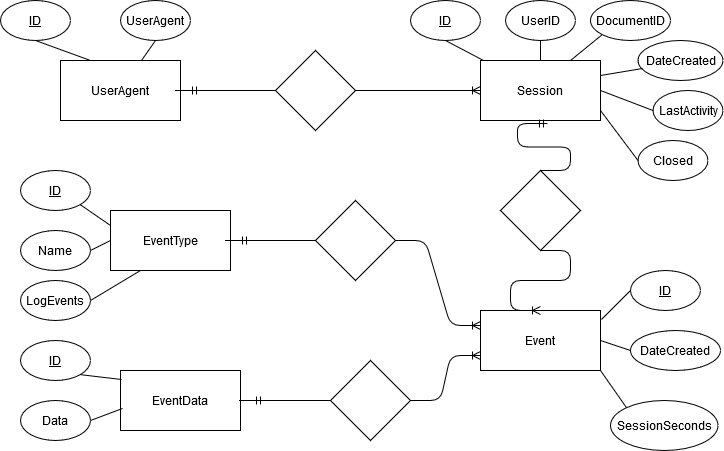

The diagram above was exported from draw.io. Its source (the exported page's mxGraphModel, read from the mxfile embedded in the PNG):
<mxGraphModel dx="868" dy="479" grid="1" gridSize="10" guides="1" tooltips="1" connect="1" arrows="1" fold="1" page="1" pageScale="1" pageWidth="850" pageHeight="1100" math="0" shadow="0">
  <root>
    <mxCell id="0" />
    <mxCell id="1" parent="0" />
    <mxCell id="zsbPZqzzibFCIca72ODZ-1" value="UserAgent" style="rounded=0;whiteSpace=wrap;html=1;" vertex="1" parent="1">
      <mxGeometry x="170" y="70" width="120" height="60" as="geometry" />
    </mxCell>
    <mxCell id="zsbPZqzzibFCIca72ODZ-2" value="&lt;u&gt;ID&lt;/u&gt;" style="ellipse;whiteSpace=wrap;html=1;" vertex="1" parent="1">
      <mxGeometry x="110" y="10" width="70" height="40" as="geometry" />
    </mxCell>
    <mxCell id="zsbPZqzzibFCIca72ODZ-3" value="UserAgent" style="ellipse;whiteSpace=wrap;html=1;" vertex="1" parent="1">
      <mxGeometry x="230" y="10" width="70" height="40" as="geometry" />
    </mxCell>
    <mxCell id="zsbPZqzzibFCIca72ODZ-4" value="" style="endArrow=none;html=1;entryX=0.5;entryY=1;entryDx=0;entryDy=0;exitX=0.25;exitY=0;exitDx=0;exitDy=0;" edge="1" parent="1" source="zsbPZqzzibFCIca72ODZ-1" target="zsbPZqzzibFCIca72ODZ-2">
      <mxGeometry width="50" height="50" relative="1" as="geometry">
        <mxPoint x="400" y="270" as="sourcePoint" />
        <mxPoint x="450" y="220" as="targetPoint" />
      </mxGeometry>
    </mxCell>
    <mxCell id="zsbPZqzzibFCIca72ODZ-5" value="" style="endArrow=none;html=1;entryX=0.5;entryY=1;entryDx=0;entryDy=0;" edge="1" parent="1" source="zsbPZqzzibFCIca72ODZ-1" target="zsbPZqzzibFCIca72ODZ-3">
      <mxGeometry width="50" height="50" relative="1" as="geometry">
        <mxPoint x="400" y="270" as="sourcePoint" />
        <mxPoint x="450" y="220" as="targetPoint" />
      </mxGeometry>
    </mxCell>
    <mxCell id="zsbPZqzzibFCIca72ODZ-6" value="" style="rhombus;whiteSpace=wrap;html=1;" vertex="1" parent="1">
      <mxGeometry x="385" y="60" width="80" height="80" as="geometry" />
    </mxCell>
    <mxCell id="zsbPZqzzibFCIca72ODZ-7" value="Session" style="rounded=0;whiteSpace=wrap;html=1;" vertex="1" parent="1">
      <mxGeometry x="590" y="70" width="120" height="60" as="geometry" />
    </mxCell>
    <mxCell id="zsbPZqzzibFCIca72ODZ-8" value="&lt;u&gt;ID&lt;/u&gt;" style="ellipse;whiteSpace=wrap;html=1;" vertex="1" parent="1">
      <mxGeometry x="520" y="10" width="70" height="40" as="geometry" />
    </mxCell>
    <mxCell id="zsbPZqzzibFCIca72ODZ-9" value="UserID" style="ellipse;whiteSpace=wrap;html=1;" vertex="1" parent="1">
      <mxGeometry x="615" y="10" width="70" height="40" as="geometry" />
    </mxCell>
    <mxCell id="zsbPZqzzibFCIca72ODZ-10" value="DocumentID" style="ellipse;whiteSpace=wrap;html=1;" vertex="1" parent="1">
      <mxGeometry x="700" y="10" width="80" height="40" as="geometry" />
    </mxCell>
    <mxCell id="zsbPZqzzibFCIca72ODZ-11" value="DateCreated" style="ellipse;whiteSpace=wrap;html=1;" vertex="1" parent="1">
      <mxGeometry x="747.5" y="50" width="85" height="40" as="geometry" />
    </mxCell>
    <mxCell id="zsbPZqzzibFCIca72ODZ-12" value="LastActivity" style="ellipse;whiteSpace=wrap;html=1;" vertex="1" parent="1">
      <mxGeometry x="762.5" y="100" width="70" height="40" as="geometry" />
    </mxCell>
    <mxCell id="zsbPZqzzibFCIca72ODZ-13" value="Closed" style="ellipse;whiteSpace=wrap;html=1;" vertex="1" parent="1">
      <mxGeometry x="747.5" y="150" width="70" height="40" as="geometry" />
    </mxCell>
    <mxCell id="zsbPZqzzibFCIca72ODZ-14" value="" style="endArrow=none;html=1;entryX=0.5;entryY=1;entryDx=0;entryDy=0;" edge="1" parent="1" source="zsbPZqzzibFCIca72ODZ-7" target="zsbPZqzzibFCIca72ODZ-8">
      <mxGeometry width="50" height="50" relative="1" as="geometry">
        <mxPoint x="400" y="270" as="sourcePoint" />
        <mxPoint x="450" y="220" as="targetPoint" />
      </mxGeometry>
    </mxCell>
    <mxCell id="zsbPZqzzibFCIca72ODZ-15" value="" style="endArrow=none;html=1;entryX=0.5;entryY=1;entryDx=0;entryDy=0;exitX=0.5;exitY=0;exitDx=0;exitDy=0;" edge="1" parent="1" source="zsbPZqzzibFCIca72ODZ-7" target="zsbPZqzzibFCIca72ODZ-9">
      <mxGeometry width="50" height="50" relative="1" as="geometry">
        <mxPoint x="400" y="270" as="sourcePoint" />
        <mxPoint x="450" y="220" as="targetPoint" />
      </mxGeometry>
    </mxCell>
    <mxCell id="zsbPZqzzibFCIca72ODZ-16" value="" style="endArrow=none;html=1;entryX=0;entryY=1;entryDx=0;entryDy=0;exitX=0.75;exitY=0;exitDx=0;exitDy=0;" edge="1" parent="1" source="zsbPZqzzibFCIca72ODZ-7" target="zsbPZqzzibFCIca72ODZ-10">
      <mxGeometry width="50" height="50" relative="1" as="geometry">
        <mxPoint x="400" y="270" as="sourcePoint" />
        <mxPoint x="450" y="220" as="targetPoint" />
      </mxGeometry>
    </mxCell>
    <mxCell id="zsbPZqzzibFCIca72ODZ-17" value="" style="endArrow=none;html=1;entryX=0.053;entryY=0.7;entryDx=0;entryDy=0;entryPerimeter=0;exitX=1;exitY=0.25;exitDx=0;exitDy=0;" edge="1" parent="1" source="zsbPZqzzibFCIca72ODZ-7" target="zsbPZqzzibFCIca72ODZ-11">
      <mxGeometry width="50" height="50" relative="1" as="geometry">
        <mxPoint x="400" y="270" as="sourcePoint" />
        <mxPoint x="450" y="220" as="targetPoint" />
      </mxGeometry>
    </mxCell>
    <mxCell id="zsbPZqzzibFCIca72ODZ-18" value="" style="endArrow=none;html=1;entryX=0;entryY=0.5;entryDx=0;entryDy=0;exitX=1;exitY=0.5;exitDx=0;exitDy=0;" edge="1" parent="1" source="zsbPZqzzibFCIca72ODZ-7" target="zsbPZqzzibFCIca72ODZ-12">
      <mxGeometry width="50" height="50" relative="1" as="geometry">
        <mxPoint x="400" y="270" as="sourcePoint" />
        <mxPoint x="450" y="220" as="targetPoint" />
      </mxGeometry>
    </mxCell>
    <mxCell id="zsbPZqzzibFCIca72ODZ-19" value="" style="endArrow=none;html=1;entryX=0;entryY=0.5;entryDx=0;entryDy=0;" edge="1" parent="1" target="zsbPZqzzibFCIca72ODZ-13">
      <mxGeometry width="50" height="50" relative="1" as="geometry">
        <mxPoint x="710" y="120" as="sourcePoint" />
        <mxPoint x="450" y="220" as="targetPoint" />
      </mxGeometry>
    </mxCell>
    <mxCell id="zsbPZqzzibFCIca72ODZ-22" value="" style="rhombus;whiteSpace=wrap;html=1;" vertex="1" parent="1">
      <mxGeometry x="610" y="180" width="80" height="80" as="geometry" />
    </mxCell>
    <mxCell id="zsbPZqzzibFCIca72ODZ-23" value="Event" style="rounded=0;whiteSpace=wrap;html=1;" vertex="1" parent="1">
      <mxGeometry x="590" y="320" width="120" height="60" as="geometry" />
    </mxCell>
    <mxCell id="zsbPZqzzibFCIca72ODZ-24" value="&lt;u&gt;ID&lt;/u&gt;" style="ellipse;whiteSpace=wrap;html=1;" vertex="1" parent="1">
      <mxGeometry x="740" y="280" width="70" height="40" as="geometry" />
    </mxCell>
    <mxCell id="zsbPZqzzibFCIca72ODZ-25" value="DateCreated" style="ellipse;whiteSpace=wrap;html=1;" vertex="1" parent="1">
      <mxGeometry x="740" y="340" width="90" height="40" as="geometry" />
    </mxCell>
    <mxCell id="zsbPZqzzibFCIca72ODZ-27" value="SessionSeconds" style="ellipse;whiteSpace=wrap;html=1;" vertex="1" parent="1">
      <mxGeometry x="720" y="410" width="107.5" height="50" as="geometry" />
    </mxCell>
    <mxCell id="zsbPZqzzibFCIca72ODZ-28" value="" style="endArrow=none;html=1;entryX=0;entryY=0.5;entryDx=0;entryDy=0;exitX=1.008;exitY=0.15;exitDx=0;exitDy=0;exitPerimeter=0;" edge="1" parent="1" source="zsbPZqzzibFCIca72ODZ-23" target="zsbPZqzzibFCIca72ODZ-24">
      <mxGeometry width="50" height="50" relative="1" as="geometry">
        <mxPoint x="400" y="270" as="sourcePoint" />
        <mxPoint x="450" y="220" as="targetPoint" />
      </mxGeometry>
    </mxCell>
    <mxCell id="zsbPZqzzibFCIca72ODZ-29" value="" style="endArrow=none;html=1;entryX=0;entryY=0.5;entryDx=0;entryDy=0;exitX=1;exitY=0.5;exitDx=0;exitDy=0;" edge="1" parent="1" source="zsbPZqzzibFCIca72ODZ-23" target="zsbPZqzzibFCIca72ODZ-25">
      <mxGeometry width="50" height="50" relative="1" as="geometry">
        <mxPoint x="400" y="270" as="sourcePoint" />
        <mxPoint x="450" y="220" as="targetPoint" />
      </mxGeometry>
    </mxCell>
    <mxCell id="zsbPZqzzibFCIca72ODZ-30" value="" style="endArrow=none;html=1;entryX=0;entryY=0;entryDx=0;entryDy=0;exitX=1;exitY=1;exitDx=0;exitDy=0;" edge="1" parent="1" source="zsbPZqzzibFCIca72ODZ-23" target="zsbPZqzzibFCIca72ODZ-27">
      <mxGeometry width="50" height="50" relative="1" as="geometry">
        <mxPoint x="400" y="270" as="sourcePoint" />
        <mxPoint x="450" y="220" as="targetPoint" />
      </mxGeometry>
    </mxCell>
    <mxCell id="zsbPZqzzibFCIca72ODZ-33" value="" style="edgeStyle=entityRelationEdgeStyle;fontSize=12;html=1;endArrow=ERoneToMany;entryX=0;entryY=0.5;entryDx=0;entryDy=0;exitX=1;exitY=0.5;exitDx=0;exitDy=0;" edge="1" parent="1" source="zsbPZqzzibFCIca72ODZ-6" target="zsbPZqzzibFCIca72ODZ-7">
      <mxGeometry width="100" height="100" relative="1" as="geometry">
        <mxPoint x="330" y="200" as="sourcePoint" />
        <mxPoint x="470" y="200" as="targetPoint" />
      </mxGeometry>
    </mxCell>
    <mxCell id="zsbPZqzzibFCIca72ODZ-34" value="" style="edgeStyle=entityRelationEdgeStyle;fontSize=12;html=1;endArrow=ERmandOne;" edge="1" parent="1">
      <mxGeometry width="100" height="100" relative="1" as="geometry">
        <mxPoint x="360" y="100" as="sourcePoint" />
        <mxPoint x="310" y="100" as="targetPoint" />
      </mxGeometry>
    </mxCell>
    <mxCell id="zsbPZqzzibFCIca72ODZ-35" value="" style="edgeStyle=entityRelationEdgeStyle;fontSize=12;html=1;endArrow=ERmandOne;exitX=0.5;exitY=0;exitDx=0;exitDy=0;entryX=0.558;entryY=1.05;entryDx=0;entryDy=0;entryPerimeter=0;" edge="1" parent="1" source="zsbPZqzzibFCIca72ODZ-22" target="zsbPZqzzibFCIca72ODZ-7">
      <mxGeometry width="100" height="100" relative="1" as="geometry">
        <mxPoint x="370" y="300" as="sourcePoint" />
        <mxPoint x="630" y="150" as="targetPoint" />
      </mxGeometry>
    </mxCell>
    <mxCell id="zsbPZqzzibFCIca72ODZ-36" value="" style="edgeStyle=entityRelationEdgeStyle;fontSize=12;html=1;endArrow=ERoneToMany;exitX=0.5;exitY=1;exitDx=0;exitDy=0;entryX=0.5;entryY=0;entryDx=0;entryDy=0;" edge="1" parent="1" source="zsbPZqzzibFCIca72ODZ-22" target="zsbPZqzzibFCIca72ODZ-23">
      <mxGeometry width="100" height="100" relative="1" as="geometry">
        <mxPoint x="370" y="300" as="sourcePoint" />
        <mxPoint x="650" y="300" as="targetPoint" />
      </mxGeometry>
    </mxCell>
    <mxCell id="zsbPZqzzibFCIca72ODZ-37" value="" style="rhombus;whiteSpace=wrap;html=1;" vertex="1" parent="1">
      <mxGeometry x="425" y="210" width="80" height="80" as="geometry" />
    </mxCell>
    <mxCell id="zsbPZqzzibFCIca72ODZ-38" value="EventType" style="rounded=0;whiteSpace=wrap;html=1;" vertex="1" parent="1">
      <mxGeometry x="220" y="220" width="120" height="60" as="geometry" />
    </mxCell>
    <mxCell id="zsbPZqzzibFCIca72ODZ-39" value="" style="rhombus;whiteSpace=wrap;html=1;" vertex="1" parent="1">
      <mxGeometry x="440" y="370" width="80" height="80" as="geometry" />
    </mxCell>
    <mxCell id="zsbPZqzzibFCIca72ODZ-40" value="EventData" style="rounded=0;whiteSpace=wrap;html=1;" vertex="1" parent="1">
      <mxGeometry x="230" y="380" width="120" height="60" as="geometry" />
    </mxCell>
    <mxCell id="zsbPZqzzibFCIca72ODZ-41" value="" style="edgeStyle=entityRelationEdgeStyle;fontSize=12;html=1;endArrow=ERmandOne;" edge="1" parent="1">
      <mxGeometry width="100" height="100" relative="1" as="geometry">
        <mxPoint x="400" y="250" as="sourcePoint" />
        <mxPoint x="360" y="250" as="targetPoint" />
      </mxGeometry>
    </mxCell>
    <mxCell id="zsbPZqzzibFCIca72ODZ-42" value="" style="edgeStyle=entityRelationEdgeStyle;fontSize=12;html=1;endArrow=ERmandOne;" edge="1" parent="1">
      <mxGeometry width="100" height="100" relative="1" as="geometry">
        <mxPoint x="414" y="410" as="sourcePoint" />
        <mxPoint x="374" y="410" as="targetPoint" />
      </mxGeometry>
    </mxCell>
    <mxCell id="zsbPZqzzibFCIca72ODZ-43" value="" style="edgeStyle=entityRelationEdgeStyle;fontSize=12;html=1;endArrow=ERoneToMany;entryX=0;entryY=0.25;entryDx=0;entryDy=0;" edge="1" parent="1" source="zsbPZqzzibFCIca72ODZ-37" target="zsbPZqzzibFCIca72ODZ-23">
      <mxGeometry width="100" height="100" relative="1" as="geometry">
        <mxPoint x="370" y="300" as="sourcePoint" />
        <mxPoint x="470" y="200" as="targetPoint" />
      </mxGeometry>
    </mxCell>
    <mxCell id="zsbPZqzzibFCIca72ODZ-44" value="" style="edgeStyle=entityRelationEdgeStyle;fontSize=12;html=1;endArrow=ERoneToMany;entryX=0;entryY=0.75;entryDx=0;entryDy=0;" edge="1" parent="1" source="zsbPZqzzibFCIca72ODZ-39" target="zsbPZqzzibFCIca72ODZ-23">
      <mxGeometry width="100" height="100" relative="1" as="geometry">
        <mxPoint x="370" y="300" as="sourcePoint" />
        <mxPoint x="470" y="200" as="targetPoint" />
      </mxGeometry>
    </mxCell>
    <mxCell id="zsbPZqzzibFCIca72ODZ-45" value="&lt;u&gt;ID&lt;/u&gt;" style="ellipse;whiteSpace=wrap;html=1;" vertex="1" parent="1">
      <mxGeometry x="130" y="180" width="70" height="40" as="geometry" />
    </mxCell>
    <mxCell id="zsbPZqzzibFCIca72ODZ-46" value="&lt;u&gt;ID&lt;/u&gt;" style="ellipse;whiteSpace=wrap;html=1;" vertex="1" parent="1">
      <mxGeometry x="130" y="350" width="70" height="40" as="geometry" />
    </mxCell>
    <mxCell id="zsbPZqzzibFCIca72ODZ-47" value="Name" style="ellipse;whiteSpace=wrap;html=1;" vertex="1" parent="1">
      <mxGeometry x="130" y="240" width="70" height="40" as="geometry" />
    </mxCell>
    <mxCell id="zsbPZqzzibFCIca72ODZ-48" value="LogEvents" style="ellipse;whiteSpace=wrap;html=1;" vertex="1" parent="1">
      <mxGeometry x="130" y="290" width="70" height="40" as="geometry" />
    </mxCell>
    <mxCell id="zsbPZqzzibFCIca72ODZ-49" value="" style="endArrow=none;html=1;exitX=1;exitY=1;exitDx=0;exitDy=0;entryX=0;entryY=0.25;entryDx=0;entryDy=0;" edge="1" parent="1" source="zsbPZqzzibFCIca72ODZ-45" target="zsbPZqzzibFCIca72ODZ-38">
      <mxGeometry width="50" height="50" relative="1" as="geometry">
        <mxPoint x="400" y="270" as="sourcePoint" />
        <mxPoint x="450" y="220" as="targetPoint" />
      </mxGeometry>
    </mxCell>
    <mxCell id="zsbPZqzzibFCIca72ODZ-50" value="" style="endArrow=none;html=1;exitX=1;exitY=0.5;exitDx=0;exitDy=0;entryX=0;entryY=0.5;entryDx=0;entryDy=0;" edge="1" parent="1" source="zsbPZqzzibFCIca72ODZ-47" target="zsbPZqzzibFCIca72ODZ-38">
      <mxGeometry width="50" height="50" relative="1" as="geometry">
        <mxPoint x="400" y="270" as="sourcePoint" />
        <mxPoint x="450" y="220" as="targetPoint" />
      </mxGeometry>
    </mxCell>
    <mxCell id="zsbPZqzzibFCIca72ODZ-51" value="" style="endArrow=none;html=1;exitX=1;exitY=0.5;exitDx=0;exitDy=0;entryX=0.25;entryY=1;entryDx=0;entryDy=0;" edge="1" parent="1" source="zsbPZqzzibFCIca72ODZ-48" target="zsbPZqzzibFCIca72ODZ-38">
      <mxGeometry width="50" height="50" relative="1" as="geometry">
        <mxPoint x="400" y="270" as="sourcePoint" />
        <mxPoint x="450" y="220" as="targetPoint" />
      </mxGeometry>
    </mxCell>
    <mxCell id="zsbPZqzzibFCIca72ODZ-52" value="" style="endArrow=none;html=1;exitX=1;exitY=1;exitDx=0;exitDy=0;entryX=0.008;entryY=0.15;entryDx=0;entryDy=0;entryPerimeter=0;" edge="1" parent="1" source="zsbPZqzzibFCIca72ODZ-46" target="zsbPZqzzibFCIca72ODZ-40">
      <mxGeometry width="50" height="50" relative="1" as="geometry">
        <mxPoint x="400" y="270" as="sourcePoint" />
        <mxPoint x="450" y="220" as="targetPoint" />
      </mxGeometry>
    </mxCell>
    <mxCell id="zsbPZqzzibFCIca72ODZ-53" value="Data" style="ellipse;whiteSpace=wrap;html=1;" vertex="1" parent="1">
      <mxGeometry x="130" y="410" width="70" height="40" as="geometry" />
    </mxCell>
    <mxCell id="zsbPZqzzibFCIca72ODZ-54" value="" style="endArrow=none;html=1;exitX=1;exitY=0.5;exitDx=0;exitDy=0;entryX=0.017;entryY=0.633;entryDx=0;entryDy=0;entryPerimeter=0;" edge="1" parent="1" source="zsbPZqzzibFCIca72ODZ-53" target="zsbPZqzzibFCIca72ODZ-40">
      <mxGeometry width="50" height="50" relative="1" as="geometry">
        <mxPoint x="400" y="270" as="sourcePoint" />
        <mxPoint x="450" y="220" as="targetPoint" />
      </mxGeometry>
    </mxCell>
  </root>
</mxGraphModel>